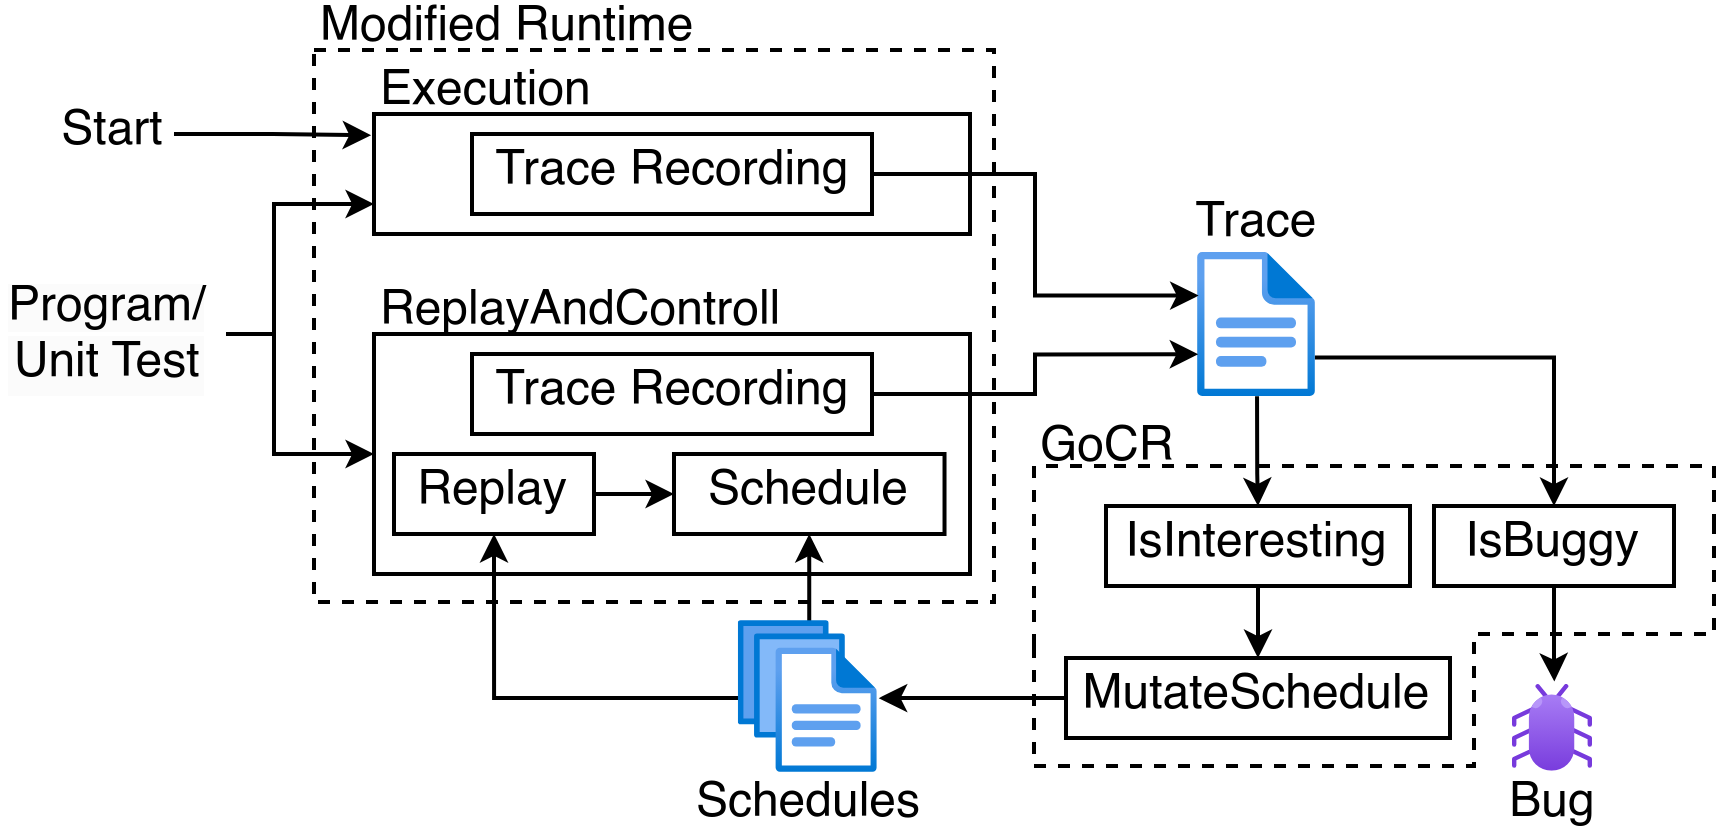

The diagram above was exported from draw.io. Its source (the exported page's mxGraphModel, read from the mxfile embedded in the PNG):
<mxGraphModel dx="938" dy="380" grid="1" gridSize="10" guides="1" tooltips="1" connect="1" arrows="1" fold="1" page="1" pageScale="1" pageWidth="827" pageHeight="1169" math="0" shadow="0">
  <root>
    <mxCell id="0" />
    <mxCell id="1" parent="0" />
    <mxCell id="I3dUeAFyoRqeHVhiFnvn-41" value="" style="rounded=0;whiteSpace=wrap;html=1;dashed=1;" vertex="1" parent="1">
      <mxGeometry x="210" y="464" width="170" height="138" as="geometry" />
    </mxCell>
    <mxCell id="74Rbqkr3RGKhppeuQ6-u-31" value="" style="rounded=0;whiteSpace=wrap;html=1;" parent="1" vertex="1">
      <mxGeometry x="225" y="535" width="149" height="60" as="geometry" />
    </mxCell>
    <mxCell id="74Rbqkr3RGKhppeuQ6-u-33" style="edgeStyle=orthogonalEdgeStyle;rounded=0;orthogonalLoop=1;jettySize=auto;html=1;exitX=1;exitY=0.5;exitDx=0;exitDy=0;entryX=0;entryY=0.5;entryDx=0;entryDy=0;endArrow=classic;endFill=1;strokeWidth=1;startSize=6;endSize=4;" parent="1" source="74Rbqkr3RGKhppeuQ6-u-15" target="74Rbqkr3RGKhppeuQ6-u-16" edge="1">
      <mxGeometry relative="1" as="geometry" />
    </mxCell>
    <mxCell id="74Rbqkr3RGKhppeuQ6-u-15" value="Replay" style="rounded=0;whiteSpace=wrap;html=1;" parent="1" vertex="1">
      <mxGeometry x="230" y="565" width="50" height="20" as="geometry" />
    </mxCell>
    <mxCell id="74Rbqkr3RGKhppeuQ6-u-16" value="Schedule" style="rounded=0;whiteSpace=wrap;html=1;" parent="1" vertex="1">
      <mxGeometry x="300" y="565" width="67.63" height="20" as="geometry" />
    </mxCell>
    <mxCell id="74Rbqkr3RGKhppeuQ6-u-17" value="Trace Recording" style="rounded=0;whiteSpace=wrap;html=1;" parent="1" vertex="1">
      <mxGeometry x="249.5" y="540" width="100" height="20" as="geometry" />
    </mxCell>
    <mxCell id="v6EGtla5pU5QmYVnP1JU-11" style="edgeStyle=orthogonalEdgeStyle;rounded=0;orthogonalLoop=1;jettySize=auto;html=1;exitX=0.428;exitY=0.04;exitDx=0;exitDy=0;entryX=0.5;entryY=1;entryDx=0;entryDy=0;exitPerimeter=0;endArrow=classic;endFill=1;strokeWidth=1;startSize=6;endSize=4;" parent="1" source="v6EGtla5pU5QmYVnP1JU-21" target="74Rbqkr3RGKhppeuQ6-u-16" edge="1">
      <mxGeometry relative="1" as="geometry">
        <mxPoint x="309.9999999999999" y="656" as="sourcePoint" />
      </mxGeometry>
    </mxCell>
    <mxCell id="v6EGtla5pU5QmYVnP1JU-19" value="Trace" style="text;html=1;align=center;verticalAlign=middle;whiteSpace=wrap;rounded=0;" parent="1" vertex="1">
      <mxGeometry x="428" y="500" width="36" height="16" as="geometry" />
    </mxCell>
    <mxCell id="v6EGtla5pU5QmYVnP1JU-20" value="Bug" style="text;html=1;align=center;verticalAlign=middle;whiteSpace=wrap;rounded=0;" parent="1" vertex="1">
      <mxGeometry x="500" y="645" width="40" height="15" as="geometry" />
    </mxCell>
    <mxCell id="v6EGtla5pU5QmYVnP1JU-24" style="edgeStyle=orthogonalEdgeStyle;rounded=0;orthogonalLoop=1;jettySize=auto;html=1;entryX=0.5;entryY=1;entryDx=0;entryDy=0;endArrow=classic;endFill=1;strokeWidth=1;startSize=6;endSize=4;" parent="1" source="v6EGtla5pU5QmYVnP1JU-21" target="74Rbqkr3RGKhppeuQ6-u-15" edge="1">
      <mxGeometry relative="1" as="geometry" />
    </mxCell>
    <mxCell id="v6EGtla5pU5QmYVnP1JU-21" value="" style="image;aspect=fixed;html=1;points=[];align=center;fontSize=12;image=img/lib/azure2/general/Files.svg;spacingBottom=-6;" parent="1" vertex="1">
      <mxGeometry x="316.45" y="607" width="34.74" height="38" as="geometry" />
    </mxCell>
    <mxCell id="v6EGtla5pU5QmYVnP1JU-27" value="" style="edgeStyle=orthogonalEdgeStyle;rounded=0;orthogonalLoop=1;jettySize=auto;html=1;entryX=0;entryY=0.5;entryDx=0;entryDy=0;endArrow=classic;endFill=1;strokeWidth=1;startSize=6;endSize=4;" parent="1" source="v6EGtla5pU5QmYVnP1JU-23" target="74Rbqkr3RGKhppeuQ6-u-31" edge="1">
      <mxGeometry relative="1" as="geometry">
        <Array as="points">
          <mxPoint x="200" y="535" />
          <mxPoint x="200" y="565" />
        </Array>
      </mxGeometry>
    </mxCell>
    <mxCell id="I3dUeAFyoRqeHVhiFnvn-33" style="edgeStyle=orthogonalEdgeStyle;rounded=0;orthogonalLoop=1;jettySize=auto;html=1;exitX=1;exitY=0.5;exitDx=0;exitDy=0;entryX=0;entryY=0.75;entryDx=0;entryDy=0;endArrow=classic;endFill=1;strokeWidth=1;startSize=6;endSize=4;" edge="1" parent="1" source="v6EGtla5pU5QmYVnP1JU-23" target="I3dUeAFyoRqeHVhiFnvn-25">
      <mxGeometry relative="1" as="geometry">
        <Array as="points">
          <mxPoint x="200" y="535" />
          <mxPoint x="200" y="503" />
        </Array>
      </mxGeometry>
    </mxCell>
    <mxCell id="v6EGtla5pU5QmYVnP1JU-23" value="&lt;span style=&quot;color: rgb(0, 0, 0); font-family: Helvetica; font-size: 12px; font-style: normal; font-variant-ligatures: normal; font-variant-caps: normal; font-weight: 400; letter-spacing: normal; orphans: 2; text-align: center; text-indent: 0px; text-transform: none; widows: 2; word-spacing: 0px; -webkit-text-stroke-width: 0px; white-space: normal; background-color: rgb(251, 251, 251); text-decoration-thickness: initial; text-decoration-style: initial; text-decoration-color: initial; display: inline !important; float: none;&quot;&gt;Program/&lt;/span&gt;&lt;div style=&quot;forced-color-adjust: none; color: rgb(0, 0, 0); font-family: Helvetica; font-size: 12px; font-style: normal; font-variant-ligatures: normal; font-variant-caps: normal; font-weight: 400; letter-spacing: normal; orphans: 2; text-align: center; text-indent: 0px; text-transform: none; widows: 2; word-spacing: 0px; -webkit-text-stroke-width: 0px; white-space: normal; background-color: rgb(251, 251, 251); text-decoration-thickness: initial; text-decoration-style: initial; text-decoration-color: initial;&quot;&gt;Unit Test&lt;/div&gt;" style="text;whiteSpace=wrap;html=1;" parent="1" vertex="1">
      <mxGeometry x="132" y="515" width="56" height="40" as="geometry" />
    </mxCell>
    <mxCell id="v6EGtla5pU5QmYVnP1JU-26" value="ReplayAndControll" style="text;html=1;align=left;verticalAlign=middle;whiteSpace=wrap;rounded=0;" parent="1" vertex="1">
      <mxGeometry x="225" y="525" width="115" height="10" as="geometry" />
    </mxCell>
    <mxCell id="I3dUeAFyoRqeHVhiFnvn-3" value="Schedules" style="text;html=1;align=center;verticalAlign=middle;whiteSpace=wrap;rounded=0;" vertex="1" parent="1">
      <mxGeometry x="303.81" y="645" width="60" height="15" as="geometry" />
    </mxCell>
    <mxCell id="I3dUeAFyoRqeHVhiFnvn-4" style="edgeStyle=orthogonalEdgeStyle;rounded=0;orthogonalLoop=1;jettySize=auto;html=1;exitX=0;exitY=0.5;exitDx=0;exitDy=0;entryX=1;entryY=0.501;entryDx=0;entryDy=0;entryPerimeter=0;endArrow=classic;endFill=1;strokeWidth=1;startSize=6;endSize=4;" edge="1" parent="1" source="74Rbqkr3RGKhppeuQ6-u-21" target="v6EGtla5pU5QmYVnP1JU-21">
      <mxGeometry relative="1" as="geometry" />
    </mxCell>
    <mxCell id="I3dUeAFyoRqeHVhiFnvn-21" value="GoCR" style="text;html=1;align=left;verticalAlign=middle;whiteSpace=wrap;rounded=0;" vertex="1" parent="1">
      <mxGeometry x="390" y="557" width="47.37" height="14" as="geometry" />
    </mxCell>
    <mxCell id="I3dUeAFyoRqeHVhiFnvn-23" style="edgeStyle=orthogonalEdgeStyle;rounded=0;orthogonalLoop=1;jettySize=auto;html=1;exitX=0.492;exitY=0.988;exitDx=0;exitDy=0;entryX=0.5;entryY=0;entryDx=0;entryDy=0;exitPerimeter=0;endArrow=classic;endFill=1;strokeWidth=1;startSize=6;endSize=4;" edge="1" parent="1" source="v6EGtla5pU5QmYVnP1JU-18" target="v6EGtla5pU5QmYVnP1JU-8">
      <mxGeometry relative="1" as="geometry">
        <Array as="points">
          <mxPoint x="446" y="570" />
        </Array>
      </mxGeometry>
    </mxCell>
    <mxCell id="I3dUeAFyoRqeHVhiFnvn-25" value="" style="rounded=0;whiteSpace=wrap;html=1;" vertex="1" parent="1">
      <mxGeometry x="225" y="480" width="149" height="30" as="geometry" />
    </mxCell>
    <mxCell id="I3dUeAFyoRqeHVhiFnvn-29" value="Trace Recording" style="rounded=0;whiteSpace=wrap;html=1;" vertex="1" parent="1">
      <mxGeometry x="249.5" y="485" width="100" height="20" as="geometry" />
    </mxCell>
    <mxCell id="I3dUeAFyoRqeHVhiFnvn-31" value="Execution" style="text;html=1;align=left;verticalAlign=middle;whiteSpace=wrap;rounded=0;" vertex="1" parent="1">
      <mxGeometry x="225" y="470" width="60" height="10" as="geometry" />
    </mxCell>
    <mxCell id="I3dUeAFyoRqeHVhiFnvn-36" style="edgeStyle=orthogonalEdgeStyle;rounded=0;orthogonalLoop=1;jettySize=auto;html=1;exitX=1;exitY=0.5;exitDx=0;exitDy=0;endArrow=classic;endFill=1;strokeWidth=1;startSize=6;endSize=4;" edge="1" parent="1" source="I3dUeAFyoRqeHVhiFnvn-35">
      <mxGeometry relative="1" as="geometry">
        <mxPoint x="224.27777777777783" y="485.33333333333326" as="targetPoint" />
      </mxGeometry>
    </mxCell>
    <mxCell id="I3dUeAFyoRqeHVhiFnvn-35" value="Start" style="text;html=1;align=center;verticalAlign=middle;whiteSpace=wrap;rounded=0;" vertex="1" parent="1">
      <mxGeometry x="145" y="470" width="30" height="30" as="geometry" />
    </mxCell>
    <mxCell id="I3dUeAFyoRqeHVhiFnvn-37" style="edgeStyle=orthogonalEdgeStyle;rounded=0;orthogonalLoop=1;jettySize=auto;html=1;exitX=0.973;exitY=0.719;exitDx=0;exitDy=0;entryX=0.5;entryY=0;entryDx=0;entryDy=0;exitPerimeter=0;endArrow=classic;endFill=1;strokeWidth=1;startSize=6;endSize=4;" edge="1" parent="1" source="v6EGtla5pU5QmYVnP1JU-18" target="74Rbqkr3RGKhppeuQ6-u-19">
      <mxGeometry relative="1" as="geometry">
        <Array as="points">
          <mxPoint x="520" y="541" />
        </Array>
      </mxGeometry>
    </mxCell>
    <mxCell id="I3dUeAFyoRqeHVhiFnvn-42" value="Modified Runtime" style="text;html=1;align=left;verticalAlign=middle;whiteSpace=wrap;rounded=0;" vertex="1" parent="1">
      <mxGeometry x="210" y="454" width="120" height="10" as="geometry" />
    </mxCell>
    <mxCell id="v6EGtla5pU5QmYVnP1JU-18" value="" style="image;aspect=fixed;html=1;points=[];align=center;fontSize=12;image=img/lib/azure2/general/File.svg;" parent="1" vertex="1">
      <mxGeometry x="431" y="515" width="30" height="36" as="geometry" />
    </mxCell>
    <mxCell id="I3dUeAFyoRqeHVhiFnvn-43" style="edgeStyle=orthogonalEdgeStyle;rounded=0;orthogonalLoop=1;jettySize=auto;html=1;exitX=1;exitY=0.5;exitDx=0;exitDy=0;entryX=0.005;entryY=0.289;entryDx=0;entryDy=0;entryPerimeter=0;endArrow=classic;endFill=1;strokeWidth=1;startSize=6;endSize=4;" edge="1" parent="1" source="I3dUeAFyoRqeHVhiFnvn-29" target="v6EGtla5pU5QmYVnP1JU-18">
      <mxGeometry relative="1" as="geometry" />
    </mxCell>
    <mxCell id="I3dUeAFyoRqeHVhiFnvn-44" style="edgeStyle=orthogonalEdgeStyle;rounded=0;orthogonalLoop=1;jettySize=auto;html=1;exitX=1;exitY=0.5;exitDx=0;exitDy=0;entryX=0.002;entryY=0.696;entryDx=0;entryDy=0;entryPerimeter=0;endArrow=classic;endFill=1;strokeWidth=1;startSize=6;endSize=4;" edge="1" parent="1" source="74Rbqkr3RGKhppeuQ6-u-17" target="v6EGtla5pU5QmYVnP1JU-18">
      <mxGeometry relative="1" as="geometry" />
    </mxCell>
    <mxCell id="I3dUeAFyoRqeHVhiFnvn-5" value="" style="endArrow=none;html=1;rounded=0;dashed=1;" edge="1" parent="1">
      <mxGeometry width="50" height="50" relative="1" as="geometry">
        <mxPoint x="410" y="568" as="sourcePoint" />
        <mxPoint x="560" y="583" as="targetPoint" />
        <Array as="points">
          <mxPoint x="560" y="568" />
        </Array>
      </mxGeometry>
    </mxCell>
    <mxCell id="I3dUeAFyoRqeHVhiFnvn-6" value="" style="endArrow=none;html=1;rounded=0;dashed=1;" edge="1" parent="1">
      <mxGeometry width="50" height="50" relative="1" as="geometry">
        <mxPoint x="390" y="613" as="sourcePoint" />
        <mxPoint x="410" y="568" as="targetPoint" />
        <Array as="points">
          <mxPoint x="390" y="568" />
        </Array>
      </mxGeometry>
    </mxCell>
    <mxCell id="I3dUeAFyoRqeHVhiFnvn-7" value="" style="endArrow=none;html=1;rounded=0;dashed=1;" edge="1" parent="1">
      <mxGeometry width="50" height="50" relative="1" as="geometry">
        <mxPoint x="390" y="613" as="sourcePoint" />
        <mxPoint x="500" y="633" as="targetPoint" />
        <Array as="points">
          <mxPoint x="390" y="643" />
          <mxPoint x="500" y="643" />
        </Array>
      </mxGeometry>
    </mxCell>
    <mxCell id="I3dUeAFyoRqeHVhiFnvn-16" value="" style="endArrow=none;html=1;rounded=0;dashed=1;" edge="1" parent="1">
      <mxGeometry width="50" height="50" relative="1" as="geometry">
        <mxPoint x="500" y="633" as="sourcePoint" />
        <mxPoint x="540" y="610" as="targetPoint" />
        <Array as="points">
          <mxPoint x="500" y="610" />
        </Array>
      </mxGeometry>
    </mxCell>
    <mxCell id="74Rbqkr3RGKhppeuQ6-u-19" value="IsBuggy" style="rounded=0;whiteSpace=wrap;html=1;" parent="1" vertex="1">
      <mxGeometry x="490" y="578" width="60" height="20" as="geometry" />
    </mxCell>
    <mxCell id="v6EGtla5pU5QmYVnP1JU-17" value="" style="image;aspect=fixed;html=1;points=[];align=center;fontSize=12;image=img/lib/azure2/general/Bug.svg;" parent="1" vertex="1">
      <mxGeometry x="510" y="623" width="20" height="21.69" as="geometry" />
    </mxCell>
    <mxCell id="I3dUeAFyoRqeHVhiFnvn-1" style="edgeStyle=orthogonalEdgeStyle;rounded=0;orthogonalLoop=1;jettySize=auto;html=1;endArrow=classic;endFill=1;entryX=0.504;entryY=-0.051;entryDx=0;entryDy=0;entryPerimeter=0;strokeWidth=1;startSize=6;endSize=4;" edge="1" parent="1" source="74Rbqkr3RGKhppeuQ6-u-19" target="v6EGtla5pU5QmYVnP1JU-17">
      <mxGeometry relative="1" as="geometry">
        <mxPoint x="530" y="623" as="targetPoint" />
      </mxGeometry>
    </mxCell>
    <mxCell id="v6EGtla5pU5QmYVnP1JU-8" value="IsInteresting" style="rounded=0;whiteSpace=wrap;html=1;" parent="1" vertex="1">
      <mxGeometry x="408" y="578" width="76" height="20" as="geometry" />
    </mxCell>
    <mxCell id="74Rbqkr3RGKhppeuQ6-u-21" value="MutateSchedule" style="rounded=0;whiteSpace=wrap;html=1;" parent="1" vertex="1">
      <mxGeometry x="398" y="616" width="96" height="20" as="geometry" />
    </mxCell>
    <mxCell id="I3dUeAFyoRqeHVhiFnvn-40" style="edgeStyle=orthogonalEdgeStyle;rounded=0;orthogonalLoop=1;jettySize=auto;html=1;exitX=0.5;exitY=1;exitDx=0;exitDy=0;entryX=0.5;entryY=0;entryDx=0;entryDy=0;endArrow=classic;endFill=1;strokeWidth=1;startSize=6;endSize=4;" edge="1" parent="1" source="v6EGtla5pU5QmYVnP1JU-8" target="74Rbqkr3RGKhppeuQ6-u-21">
      <mxGeometry relative="1" as="geometry" />
    </mxCell>
    <mxCell id="I3dUeAFyoRqeHVhiFnvn-47" value="" style="endArrow=none;html=1;rounded=0;dashed=1;" edge="1" parent="1">
      <mxGeometry width="50" height="50" relative="1" as="geometry">
        <mxPoint x="543" y="610" as="sourcePoint" />
        <mxPoint x="560" y="583" as="targetPoint" />
        <Array as="points">
          <mxPoint x="560" y="610" />
        </Array>
      </mxGeometry>
    </mxCell>
  </root>
</mxGraphModel>